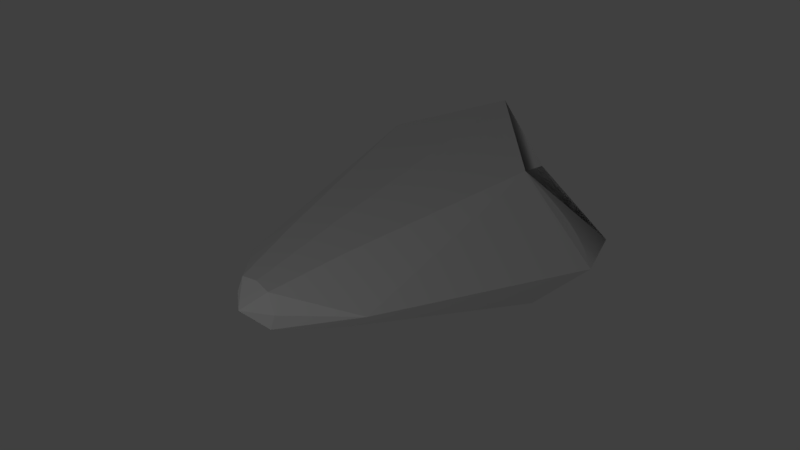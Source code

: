 # Source: mainship_basic.blend  (saved by Blender 2.79.0; exported with 4.5.12 LTS)
import bpy
from mathutils import Matrix  # noqa: F401  (used for matrix-valued properties, if any)

bpy.ops.wm.read_factory_settings(use_empty=True)
scene = bpy.context.scene
scene.name = 'Scene'

# ---- collections
col_collection_1 = bpy.data.collections.new('Collection 1'); scene.collection.children.link(col_collection_1)
col_collection_7 = bpy.data.collections.new('Collection 7'); scene.collection.children.link(col_collection_7)

# ---- node groups
ng_auto_smooth = bpy.data.node_groups.new('Auto Smooth', 'GeometryNodeTree')
_s = ng_auto_smooth.interface.new_socket(name='Geometry', in_out='OUTPUT', socket_type='NodeSocketGeometry')
_s = ng_auto_smooth.interface.new_socket(name='Geometry', in_out='INPUT', socket_type='NodeSocketGeometry')
_s = ng_auto_smooth.interface.new_socket(name='Angle', in_out='INPUT', socket_type='NodeSocketFloat')
_s.subtype = 'ANGLE'
_s.min_value = 0.0
_s.max_value = 3.142
ng_auto_smooth.is_modifier = True
_N = ng_auto_smooth.nodes; _L = ng_auto_smooth.links
n0 = _N.new('NodeGroupOutput'); n0.name = 'Group Output'; n0.location = (480, -100)
n1 = _N.new('NodeGroupInput'); n1.name = 'Group Input'; n1.location = (-420, -300)
n2 = _N.new('NodeGroupInput'); n2.name = 'Group Input.001'; n2.location = (-60, -100)
n3 = _N.new('GeometryNodeSetShadeSmooth'); n3.name = 'Set Shade Smooth'; n3.location = (120, -100)
n3.domain = 'EDGE'
n4 = _N.new('GeometryNodeSetShadeSmooth'); n4.name = 'Set Shade Smooth.001'; n4.location = (300, -100)
n5 = _N.new('GeometryNodeInputMeshEdgeAngle'); n5.name = 'Edge Angle'; n5.location = (-420, -220)
n6 = _N.new('GeometryNodeInputEdgeSmooth'); n6.name = 'Is Edge Smooth'; n6.location = (-60, -160)
n7 = _N.new('GeometryNodeInputShadeSmooth'); n7.name = 'Is Face Smooth'; n7.location = (-240, -340)
n8 = _N.new('FunctionNodeBooleanMath'); n8.name = 'Boolean Math'; n8.location = (-60, -220)
n9 = _N.new('FunctionNodeCompare'); n9.name = 'Compare'; n9.location = (-240, -180)
n9.operation = 'LESS_EQUAL'
_L.new(n5.outputs[0], n9.inputs[0])
_L.new(n4.outputs[0], n0.inputs[0])
_L.new(n1.outputs[1], n9.inputs[1])
_L.new(n9.outputs[0], n8.inputs[0])
_L.new(n7.outputs[0], n8.inputs[1])
_L.new(n2.outputs[0], n3.inputs[0])
_L.new(n6.outputs[0], n3.inputs[1])
_L.new(n3.outputs[0], n4.inputs[0])
_L.new(n8.outputs[0], n3.inputs[2])
n0.is_active_output = True

# ---- world
world_world = bpy.data.worlds.new('World'); scene.world = world_world
world_world.color = (0.05088, 0.05088, 0.05088)
world_world.use_sun_shadow = False
world_world.sun_shadow_jitter_overblur = 0.0
world_world.cycles.sampling_method = 'MANUAL'

# ---- cameras
cam_camera = bpy.data.cameras.new('Camera')
cam_camera.clip_end = 100.0
cam_camera.lens = 35.0
cam_camera.sensor_width = 32.0
cam_camera.sensor_height = 18.0
cam_camera.ortho_scale = 7.314
cam_camera.dof.focus_distance = 0.0
cam_camera.dof.aperture_fstop = 128.0

# ---- lights
light_lamp = bpy.data.lights.new('Lamp', 'POINT')
light_lamp.transmission_factor = 0.0
light_lamp.cutoff_distance = 30.0
light_lamp.energy = 200.0
light_lamp.shadow_buffer_clip_start = 1.001
light_lamp.shadow_soft_size = 0.1
light_lamp.shadow_maximum_resolution = 0.006
light_lamp.use_absolute_resolution = True
light_point = bpy.data.lights.new('Point', 'POINT')
light_point.transmission_factor = 0.0
light_point.energy = 50.0
light_point.shadow_buffer_clip_start = 0.5
light_point.shadow_soft_size = 0.1
light_point.shadow_maximum_resolution = 0.006
light_point.use_absolute_resolution = True

# ---- meshes
me_cone_003 = bpy.data.meshes.new('Cone.003')
me_cone_003.from_pydata([(1.981e-10, 0.9285, -1.063), (0.5222, 0.5843, -0.8163), (0.7386, -3.944e-08, -1.063), (0.5222, -0.5843, -0.672), (-8.097e-08, -0.9285, -1.063), (-0.5222, -0.5843, -0.672), (-0.7386, 6.529e-09, -1.063), (-0.5222, 0.5843, -0.672), (8.727e-09, -8.727e-09, 0.8336), (-0.3306, 1.484e-08, 0.1942), (-0.2535, -0.2535, 0.3384), (-1.97e-08, 0.5571, 0.4231), (-0.2535, 0.2535, 0.3384), (-6.84e-08, -0.5571, 0.4231), (0.2535, -0.2535, 0.3384), (0.2535, 0.2535, 0.3384), (0.3306, -3.549e-09, 0.1942), (0.2921, 0.2921, -0.6793), (0.4132, -7.806e-09, -0.6793), (-0.2921, -0.2921, -0.6793), (0.2921, -0.2921, -0.6793), (-0.4132, 1.518e-08, -0.6793), (-7.642e-08, 0.5, -0.6793), (-0.2921, 0.2921, -0.6793), (-1.201e-07, -0.5, -0.6793), (0.464, 0.5191, -0.8849), (-0.464, -0.5191, -0.8849), (-0.464, 0.5191, -0.8849), (0.464, -0.5191, -0.8849), (-0.6562, 1.09e-08, -0.8849), (-2.813e-08, 0.8885, -0.8849), (0.6562, -2.995e-08, -0.8849), (-1.058e-07, -0.8885, -0.8849), (2.689e-08, 1.096, -0.7243), (-6.893e-08, -1.096, -0.7243), (-0.1435, 1.317e-08, 0.7182), (-0.1267, 0.1267, 0.728), (-0.1267, -0.1267, 0.728), (-3.126e-08, -0.1852, 0.7334), (0.1267, -0.1267, 0.728), (0.1267, 0.1267, 0.728), (0.1435, 5.182e-09, 0.7182), (-1.507e-08, 0.1852, 0.7334)], [], [(0, 33, 1), (1, 15, 16), (16, 14, 3), (3, 14, 13), (4, 34, 5), (5, 10, 9), (9, 12, 7), (7, 33, 0), (1, 2, 31, 25), (9, 35, 36), (11, 12, 36), (9, 10, 37), (13, 14, 39), (13, 38, 37), (16, 41, 39), (11, 42, 40), (16, 15, 40), (7, 0, 30, 27), (6, 29, 26, 5), (0, 1, 25, 30), (6, 7, 27, 29), (4, 32, 28, 3), (22, 17, 18, 20, 24, 19, 21, 23), (19, 24, 32, 26), (20, 18, 31, 28), (27, 30, 22, 23), (25, 31, 18, 17), (28, 32, 24, 20), (26, 32, 4, 5), (26, 29, 21, 19), (28, 31, 2, 3), (30, 25, 17, 22), (29, 27, 23, 21), (27, 0, 7), (27, 0, 30), (25, 30, 0), (0, 25, 1), (25, 2, 1), (25, 2, 31), (31, 28, 2), (2, 28, 3), (28, 4, 3), (32, 28, 4), (32, 26, 4), (4, 26, 5), (26, 6, 5), (29, 26, 6), (27, 29, 6), (6, 27, 7), (1, 33, 11), (7, 12, 11), (34, 4, 3), (5, 34, 13), (36, 35, 8), (35, 37, 8), (37, 38, 8), (38, 39, 8), (41, 40, 8), (42, 36, 8), (39, 41, 8), (40, 42, 8), (33, 7, 11), (10, 5, 13), (34, 3, 13), (15, 1, 11), (6, 9, 7), (6, 5, 9), (2, 16, 3), (2, 1, 16), (12, 9, 36), (35, 9, 37), (42, 11, 36), (10, 13, 37), (38, 13, 39), (15, 11, 40), (14, 16, 39), (41, 16, 40)])
me_cone_003.polygons.foreach_set('use_smooth', [True] * 77)
me_cone_003.use_remesh_preserve_volume = False
me_cone_003.use_remesh_preserve_attributes = False
me_cone_003.use_mirror_vertex_groups = False
me_cone_003.update()

# ---- objects
ob_cone = bpy.data.objects.new('Cone', me_cone_003)
ob_lamp = bpy.data.objects.new('Lamp', light_lamp)
ob_camera = bpy.data.objects.new('Camera', cam_camera)
ob_point = bpy.data.objects.new('Point', light_point)

# ---- transforms, parenting, visibility, modifiers, constraints
ob_cone.location = (0.0, 0.0, 0.0)
ob_cone.rotation_euler = (0.0, 1.571, -1.571)
ob_cone.scale = (2.0, 2.0, 2.4)
ob_cone.lineart.crease_threshold = 0.0
_m = ob_cone.modifiers.new('Auto Smooth', 'NODES')
_m.node_group = ng_auto_smooth
_gi = [s.identifier for s in ng_auto_smooth.interface.items_tree if s.item_type == 'SOCKET' and s.in_out == 'INPUT']
_m[_gi[1]] = 0.1745  # Angle
ob_lamp.location = (3.361, -9.705, 2.616)
ob_lamp.rotation_euler = (0.6503, 0.05522, 1.866)
ob_lamp.lock_rotations_4d = False
ob_lamp.empty_display_type = 'ARROWS'
ob_lamp.color = (0.0, 0.0, 0.0, 0.0)
ob_lamp.lineart.crease_threshold = 0.0
ob_camera.location = (7.481, -6.508, 5.344)
ob_camera.rotation_euler = (1.109, 0.0, 0.8149)
ob_camera.lock_rotations_4d = False
ob_camera.empty_display_type = 'ARROWS'
ob_camera.color = (0.0, 0.0, 0.0, 0.0)
ob_camera.display_type = 'WIRE'
ob_camera.lineart.crease_threshold = 0.0
ob_point.location = (3.661, 9.724, 0.7767)
ob_point.lineart.crease_threshold = 0.0

# ---- collection membership
col_collection_1.objects.link(ob_cone)
col_collection_1.objects.link(ob_lamp)
col_collection_1.objects.link(ob_camera)
col_collection_7.objects.link(ob_point)

# ---- scene / render settings (as saved in the file)
scene.camera = ob_camera
scene.frame_start = 1; scene.frame_end = 250; scene.frame_set(1)
scene.render.engine = 'BLENDER_EEVEE_NEXT'
scene.render.resolution_percentage = 50
scene.render.dither_intensity = 0.0
scene.cycles.use_denoising = False
scene.cycles.samples = 128
scene.cycles.sampling_pattern = 'TABULATED_SOBOL'
scene.cycles.use_adaptive_sampling = False
scene.cycles.use_light_tree = False
scene.cycles.blur_glossy = 0.0
scene.cycles.sample_clamp_indirect = 0.0
scene.view_settings.view_transform = 'Standard'
bpy.context.view_layer.update()

